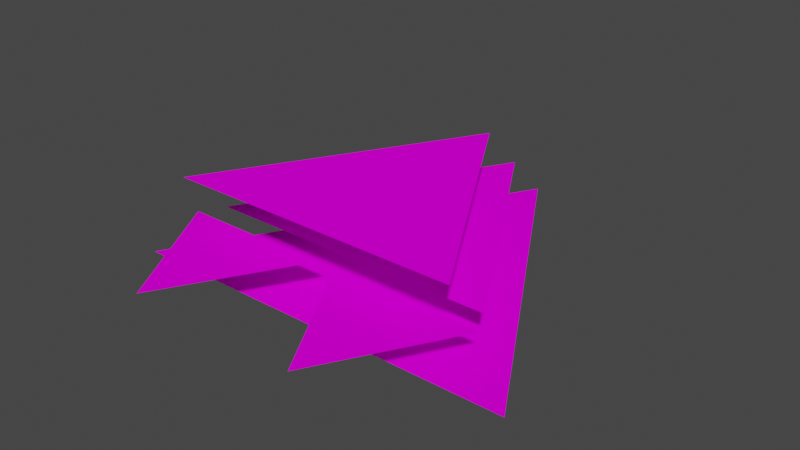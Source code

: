 # Source: melee_unit.blend  (saved by Blender 2.82.7; exported with 4.5.12 LTS)
import bpy
from mathutils import Matrix  # noqa: F401  (used for matrix-valued properties, if any)

bpy.ops.wm.read_factory_settings(use_empty=True)
scene = bpy.context.scene
scene.name = 'Scene'

# ---- collections
col_collection = bpy.data.collections.new('Collection'); scene.collection.children.link(col_collection)

# ---- images (referenced by path relative to the original .blend; pixels are not part of the script)
import os
ASSET_DIR = os.environ.get("B2B_ASSET_DIR", "")  # directory of the original .blend (textures are referenced by path, not embedded)
HERE = os.path.dirname(os.path.abspath(__file__))  # packed textures are extracted next to this script under _unpacked/

def load_image(name, relpath, width, height, colorspace="sRGB"):
    """Load a texture the original file referenced (path relative to the .blend, or extracted next to this script)."""
    p = next((c for c in (os.path.join(HERE, relpath), os.path.join(ASSET_DIR, relpath)) if relpath and os.path.exists(c)), "")
    if p:
        img = bpy.data.images.load(p, check_existing=True)
        img.name = name
    else:  # same state as the original file: an image datablock whose file is absent (Cycles renders it pink)
        img = bpy.data.images.new(name, width, height)
        img.source = "FILE"
        img.filepath = "//" + (relpath or name)
    img.colorspace_settings.name = colorspace
    return img
img_striped_purple_texture_png = load_image('striped_purple_texture.png', 'striped_purple_texture.png', 1024, 1024, 'sRGB')

# ---- materials (node trees are filled in below, after node groups)
mat_material = bpy.data.materials.new('Material')
mat_material.use_transparent_shadow = False

# ---- material node trees
mat_material.use_nodes = True; mat_material.node_tree.nodes.clear()
_N = mat_material.node_tree.nodes; _L = mat_material.node_tree.links
n0 = _N.new('ShaderNodeOutputMaterial'); n0.name = 'Material Output'; n0.location = (300, 300)
n1 = _N.new('ShaderNodeBsdfDiffuse'); n1.name = 'Diffuse BSDF'; n1.location = (3, 284)
n2 = _N.new('ShaderNodeTexImage'); n2.name = 'Image Texture.001'; n2.location = (-285, 310)
n2.image = img_striped_purple_texture_png
n2.interpolation = 'Closest'
_L.new(n1.outputs[0], n0.inputs[0])
_L.new(n2.outputs[0], n1.inputs[0])
n0.is_active_output = True

# ---- world
world_world = bpy.data.worlds.new('World'); scene.world = world_world
world_world.use_nodes = True; world_world.node_tree.nodes.clear()
_N = world_world.node_tree.nodes; _L = world_world.node_tree.links
n0 = _N.new('ShaderNodeOutputWorld'); n0.name = 'World Output'; n0.location = (300, 300)
n1 = _N.new('ShaderNodeBackground'); n1.name = 'Background'; n1.location = (10, 300)
n1.inputs[0].default_value = (0.05088, 0.05088, 0.05088, 1.0)
_L.new(n1.outputs[0], n0.inputs[0])
n0.is_active_output = True
world_world.color = (0.05088, 0.05088, 0.05088)
world_world.use_sun_shadow = False
world_world.sun_shadow_jitter_overblur = 0.0

# ---- meshes
me_cylinder = bpy.data.meshes.new('Cylinder')
me_cylinder.from_pydata([(0.0, 1.5, 0.0), (0.866, -5.96e-08, 0.0), (-0.866, 8.941e-08, 0.0), (-0.6351, 2.98e-08, 0.4), (0.6351, -2.98e-08, 0.4), (0.0, 1.1, 0.4), (-0.6351, 0.2, 0.2), (0.6351, 0.2, 0.2), (0.0, 1.3, 0.2), (0.69, 0.1, 0.2), (0.04335, 0.1, 0.2), (0.3667, -0.46, 0.2), (-0.04335, 0.1, 0.2), (-0.69, 0.1, 0.2), (-0.3667, -0.46, 0.2)], [], [(0, 2, 1), (4, 5, 3), (8, 6, 7), (11, 9, 10), (14, 12, 13)])
_uv = me_cylinder.uv_layers.new(name='UVMap')
_uv.uv.foreach_set('vector', [0.2554, 0.4528, 0.04753, 0.09277, 0.4632, 0.09277, 0.2048, 0.6715, 0.2049, 0.8897, 0.3937, 0.7805, 0.766, 0.3783, 0.6135, 0.1143, 0.9184, 0.1143, 0.7543, 0.8791, 0.6158, 0.6391, 0.8929, 0.6391, 0.8404, 0.8197, 0.7019, 0.5797, 0.979, 0.5797])
_ca = me_cylinder.color_attributes.new('Col', 'BYTE_COLOR', 'CORNER')
_ca.data.foreach_set('color', [1.0, 1.0, 1.0, 1.0, 1.0, 1.0, 1.0, 1.0, 1.0, 1.0, 1.0, 1.0, 1.0, 1.0, 1.0, 1.0, 1.0, 1.0, 1.0, 1.0, 1.0, 1.0, 1.0, 1.0, 1.0, 1.0, 1.0, 1.0, 1.0, 1.0, 1.0, 1.0, 1.0, 1.0, 1.0, 1.0, 1.0, 1.0, 1.0, 1.0, 1.0, 1.0, 1.0, 1.0, 1.0, 1.0, 1.0, 1.0, 1.0, 1.0, 1.0, 1.0, 1.0, 1.0, 1.0, 1.0, 1.0, 1.0, 1.0, 1.0])
me_cylinder.materials.append(mat_material)
me_cylinder.use_remesh_fix_poles = True
me_cylinder.use_remesh_preserve_attributes = False
me_cylinder.use_mirror_vertex_groups = False
me_cylinder.update()
arm_armature = bpy.data.armatures.new('Armature')  # bones are not reproduced

# ---- objects
ob_melee_unit = bpy.data.objects.new('Melee Unit', me_cylinder)
ob_armature = bpy.data.objects.new('Armature', arm_armature)

# ---- transforms, parenting, visibility, modifiers, constraints
ob_melee_unit.parent = ob_armature
ob_melee_unit.matrix_parent_inverse = Matrix(((1.0, -0.0, 0.0, -0.0), (-0.0, 1.0, -0.0, -0.2), (0.0, -0.0, 1.0, -0.0), (-0.0, 0.0, -0.0, 1.0)))
ob_melee_unit.location = (0.0, 0.0, 0.0)
ob_melee_unit.display_type = 'SOLID'
ob_melee_unit.lineart.crease_threshold = 0.0
_vg = ob_melee_unit.vertex_groups.new(name='Root')
_vg.add([3, 4, 5], 1.0, 'REPLACE')
_vg = ob_melee_unit.vertex_groups.new(name='Middle Tail')
_vg.add([6, 7, 8], 1.0, 'REPLACE')
_vg = ob_melee_unit.vertex_groups.new(name='Bottom Tail')
_vg.add([0, 1, 2], 1.0, 'REPLACE')
_vg = ob_melee_unit.vertex_groups.new(name='Jaw Left')
for _i, _w in zip([9, 10, 11], [0.5, 1.0, 1.0]): _vg.add([_i], _w, 'REPLACE')
_vg = ob_melee_unit.vertex_groups.new(name='Jaw Right')
for _i, _w in zip([12, 13, 14], [1.0, 0.5, 1.0]): _vg.add([_i], _w, 'REPLACE')
_m = ob_melee_unit.modifiers.new('Armature', 'ARMATURE')
_m.object = ob_armature
ob_armature.location = (0.0, 0.2, 0.0)
ob_armature.lineart.crease_threshold = 0.0

# ---- collection membership
col_collection.objects.link(ob_melee_unit)
col_collection.objects.link(ob_armature)

# ---- scene / render settings (as saved in the file)
scene.frame_start = 1; scene.frame_end = 40; scene.frame_set(21)
scene.render.engine = 'BLENDER_EEVEE_NEXT'
scene.cycles.use_denoising = False
scene.cycles.samples = 128
scene.cycles.sampling_pattern = 'TABULATED_SOBOL'
scene.cycles.use_adaptive_sampling = False
scene.cycles.use_light_tree = False
scene.view_settings.view_transform = 'Filmic'
bpy.context.view_layer.update()

# ---- added for rendering (the .blend has no active camera and no usable light): camera, sun
cam_auto = bpy.data.cameras.new('AutoCamera')
cam_auto.lens = 50.0
cam_auto.sensor_width = 36.0
cam_auto.clip_end = 1000.0
ob_auto_camera = bpy.data.objects.new('AutoCamera', cam_auto)
scene.collection.objects.link(ob_auto_camera)
ob_auto_camera.location = (2.44819, -2.41783, 2.15856)
ob_auto_camera.rotation_euler = (1.09748, -7.21219e-08, 0.694738)
scene.camera = ob_auto_camera
light_auto_sun = bpy.data.lights.new('AutoSun', 'SUN')
light_auto_sun.energy = 3.0
light_auto_sun.angle = 0.0523599
ob_auto_sun = bpy.data.objects.new('AutoSun', light_auto_sun)
scene.collection.objects.link(ob_auto_sun)
ob_auto_sun.rotation_euler = (0.872665, 0.174533, 0.523599)
bpy.context.view_layer.update()
